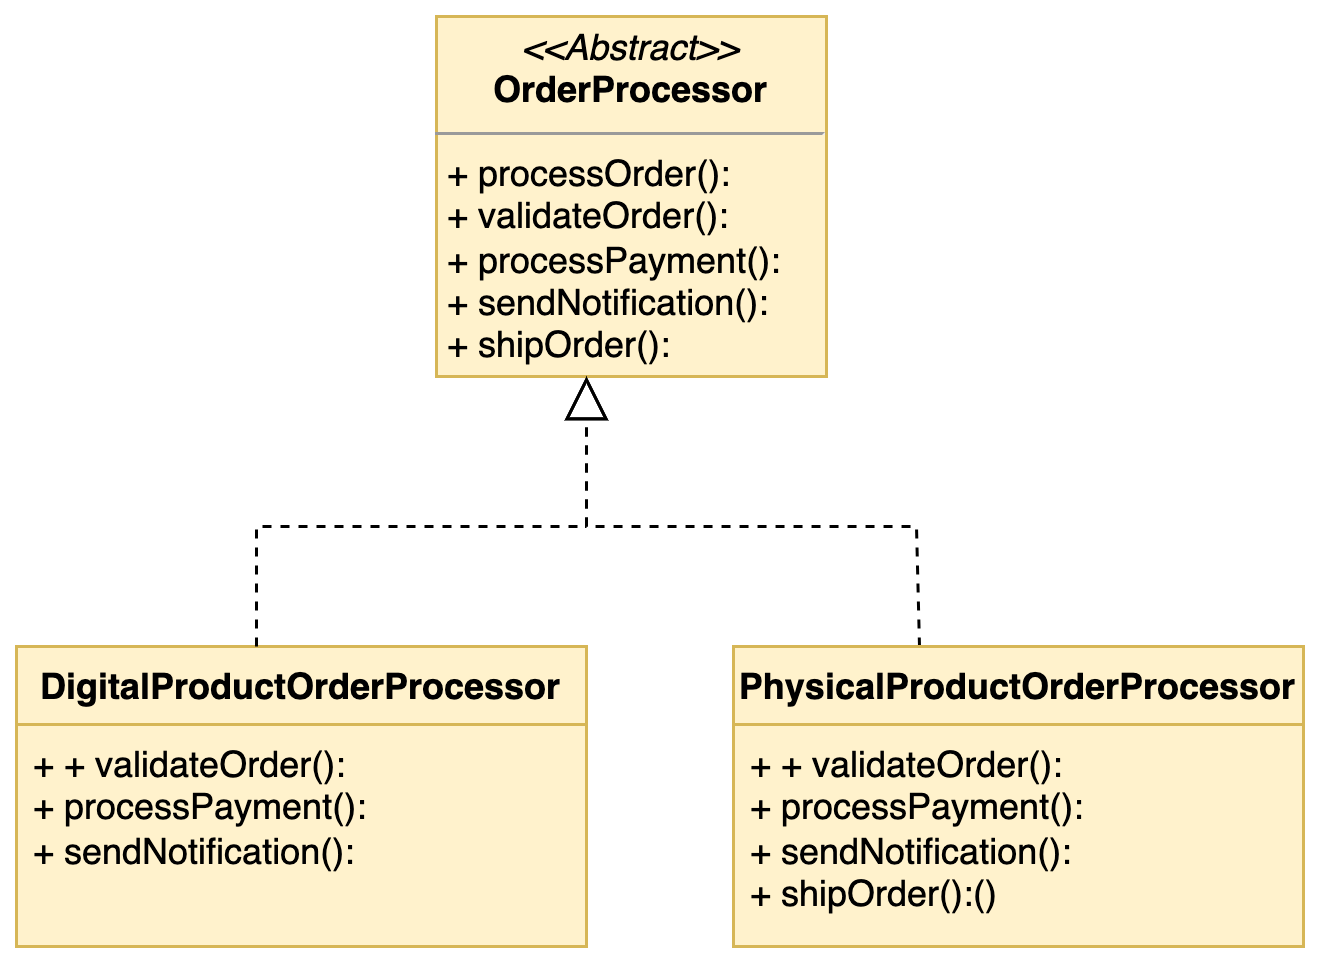

The diagram above was exported from draw.io. Its source (the exported page's mxGraphModel, read from the mxfile embedded in the PNG):
<mxGraphModel dx="954" dy="617" grid="1" gridSize="10" guides="1" tooltips="1" connect="1" arrows="1" fold="1" page="1" pageScale="1" pageWidth="827" pageHeight="1169" math="0" shadow="0">
  <root>
    <mxCell id="0" />
    <mxCell id="1" parent="0" />
    <mxCell id="NeqraUhklcguQXlkz1m2-1" value="&lt;p style=&quot;margin:0px;margin-top:4px;text-align:center;&quot;&gt;&lt;i&gt;&amp;lt;&amp;lt;Abstract&amp;gt;&amp;gt;&lt;/i&gt;&lt;br&gt;&lt;b&gt;OrderProcessor&lt;/b&gt;&lt;/p&gt;&lt;hr size=&quot;1&quot;&gt;&lt;p style=&quot;margin:0px;margin-left:4px;&quot;&gt;+&amp;nbsp;processOrder&lt;span style=&quot;background-color: initial;&quot;&gt;():&lt;/span&gt;&lt;/p&gt;&lt;p style=&quot;margin:0px;margin-left:4px;&quot;&gt;+&amp;nbsp;validateOrder&lt;span style=&quot;background-color: initial;&quot;&gt;():&lt;/span&gt;&lt;/p&gt;&lt;p style=&quot;margin:0px;margin-left:4px;&quot;&gt;+&amp;nbsp;processPayment&lt;span style=&quot;background-color: initial;&quot;&gt;():&lt;/span&gt;&lt;/p&gt;&lt;p style=&quot;margin:0px;margin-left:4px;&quot;&gt;+&amp;nbsp;sendNotification&lt;span style=&quot;background-color: initial;&quot;&gt;():&lt;/span&gt;&lt;/p&gt;&lt;p style=&quot;margin:0px;margin-left:4px;&quot;&gt;+&amp;nbsp;shipOrder&lt;span style=&quot;background-color: initial;&quot;&gt;():&lt;/span&gt;&lt;/p&gt;" style="verticalAlign=top;align=left;overflow=fill;fontSize=12;fontFamily=Helvetica;html=1;whiteSpace=wrap;fillColor=#fff2cc;strokeColor=#d6b656;" vertex="1" parent="1">
      <mxGeometry x="220" y="120" width="130" height="120" as="geometry" />
    </mxCell>
    <mxCell id="NeqraUhklcguQXlkz1m2-2" value="DigitalProductOrderProcessor" style="swimlane;fontStyle=1;align=center;verticalAlign=top;childLayout=stackLayout;horizontal=1;startSize=26;horizontalStack=0;resizeParent=1;resizeParentMax=0;resizeLast=0;collapsible=1;marginBottom=0;whiteSpace=wrap;html=1;fillColor=#fff2cc;strokeColor=#d6b656;" vertex="1" parent="1">
      <mxGeometry x="80" y="330" width="190" height="100" as="geometry" />
    </mxCell>
    <mxCell id="NeqraUhklcguQXlkz1m2-3" value="+&amp;nbsp;+&amp;nbsp;validateOrder&lt;span style=&quot;background-color: initial; border-color: var(--border-color);&quot;&gt;():&lt;br&gt;&lt;span style=&quot;background-color: initial;&quot;&gt;+&amp;nbsp;processPayment&lt;/span&gt;&lt;span style=&quot;background-color: initial; border-color: var(--border-color);&quot;&gt;():&lt;br&gt;&lt;span style=&quot;background-color: initial;&quot;&gt;+&amp;nbsp;sendNotification&lt;/span&gt;&lt;span style=&quot;background-color: initial; border-color: var(--border-color);&quot;&gt;():&lt;/span&gt;&lt;br&gt;&lt;/span&gt;&lt;/span&gt;" style="text;strokeColor=#d6b656;fillColor=#fff2cc;align=left;verticalAlign=top;spacingLeft=4;spacingRight=4;overflow=hidden;rotatable=0;points=[[0,0.5],[1,0.5]];portConstraint=eastwest;whiteSpace=wrap;html=1;" vertex="1" parent="NeqraUhklcguQXlkz1m2-2">
      <mxGeometry y="26" width="190" height="74" as="geometry" />
    </mxCell>
    <mxCell id="NeqraUhklcguQXlkz1m2-4" value="" style="endArrow=block;dashed=1;endFill=0;endSize=12;html=1;rounded=0;" edge="1" parent="1">
      <mxGeometry width="160" relative="1" as="geometry">
        <mxPoint x="160" y="330" as="sourcePoint" />
        <mxPoint x="270" y="240" as="targetPoint" />
        <Array as="points">
          <mxPoint x="160" y="290" />
          <mxPoint x="270" y="290" />
          <mxPoint x="270" y="240" />
        </Array>
      </mxGeometry>
    </mxCell>
    <mxCell id="NeqraUhklcguQXlkz1m2-7" value="" style="endArrow=block;dashed=1;endFill=0;endSize=12;html=1;rounded=0;exitX=0.445;exitY=0;exitDx=0;exitDy=0;exitPerimeter=0;" edge="1" parent="1">
      <mxGeometry width="160" relative="1" as="geometry">
        <mxPoint x="381" y="330" as="sourcePoint" />
        <mxPoint x="270" y="240" as="targetPoint" />
        <Array as="points">
          <mxPoint x="380" y="290" />
          <mxPoint x="270" y="290" />
          <mxPoint x="270" y="240" />
        </Array>
      </mxGeometry>
    </mxCell>
    <mxCell id="NeqraUhklcguQXlkz1m2-15" value="PhysicalProductOrderProcessor" style="swimlane;fontStyle=1;align=center;verticalAlign=top;childLayout=stackLayout;horizontal=1;startSize=26;horizontalStack=0;resizeParent=1;resizeParentMax=0;resizeLast=0;collapsible=1;marginBottom=0;whiteSpace=wrap;html=1;fillColor=#fff2cc;strokeColor=#d6b656;" vertex="1" parent="1">
      <mxGeometry x="319" y="330" width="190" height="100" as="geometry" />
    </mxCell>
    <mxCell id="NeqraUhklcguQXlkz1m2-16" value="+&amp;nbsp;+&amp;nbsp;validateOrder&lt;span style=&quot;background-color: initial; border-color: var(--border-color);&quot;&gt;():&lt;br&gt;&lt;span style=&quot;background-color: initial;&quot;&gt;+&amp;nbsp;processPayment&lt;/span&gt;&lt;span style=&quot;background-color: initial; border-color: var(--border-color);&quot;&gt;():&lt;br&gt;&lt;span style=&quot;background-color: initial;&quot;&gt;+&amp;nbsp;sendNotification&lt;/span&gt;&lt;span style=&quot;background-color: initial; border-color: var(--border-color);&quot;&gt;():&lt;/span&gt;&lt;br&gt;&lt;/span&gt;&lt;/span&gt;&lt;span style=&quot;background-color: initial;&quot;&gt;+&amp;nbsp;shipOrder&lt;/span&gt;&lt;span style=&quot;background-color: initial; border-color: var(--border-color);&quot;&gt;():&lt;/span&gt;()" style="text;strokeColor=#d6b656;fillColor=#fff2cc;align=left;verticalAlign=top;spacingLeft=4;spacingRight=4;overflow=hidden;rotatable=0;points=[[0,0.5],[1,0.5]];portConstraint=eastwest;whiteSpace=wrap;html=1;" vertex="1" parent="NeqraUhklcguQXlkz1m2-15">
      <mxGeometry y="26" width="190" height="74" as="geometry" />
    </mxCell>
  </root>
</mxGraphModel>